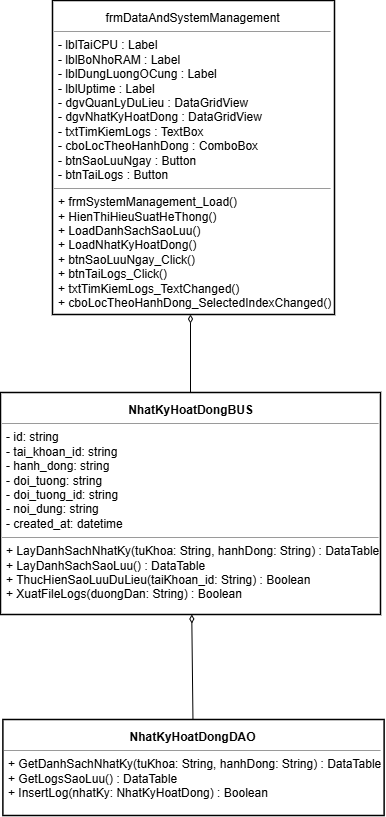

The diagram above was exported from draw.io. Its source (the exported page's mxGraphModel, read from the mxfile embedded in the PNG):
<mxGraphModel dx="1599" dy="1251" grid="0" gridSize="10" guides="1" tooltips="1" connect="1" arrows="1" fold="1" page="0" pageScale="1" pageWidth="850" pageHeight="1100" math="0" shadow="0">
  <root>
    <mxCell id="0" />
    <mxCell id="1" parent="0" />
    <mxCell id="9OMoCYRk7QKG3N31mE7E-10" parent="1" style="whiteSpace=wrap;html=1;align=left;verticalAlign=top;strokeColor=#000000;strokeWidth=1.5;fillColor=#ffffff;" value="&lt;p style=&quot;margin:0px;margin-top:4px;text-align:center;&quot;&gt;frmDataAndSystemManagement&lt;/p&gt;&lt;hr size=&quot;1&quot;&gt;&lt;p style=&quot;margin:0px;margin-left:4px;&quot;&gt;- lblTaiCPU : Label&lt;/p&gt;&lt;p style=&quot;margin:0px;margin-left:4px;&quot;&gt;- lblBoNhoRAM : Label&lt;/p&gt;&lt;p style=&quot;margin:0px;margin-left:4px;&quot;&gt;- lblDungLuongOCung : Label&lt;/p&gt;&lt;p style=&quot;margin:0px;margin-left:4px;&quot;&gt;- lblUptime : Label&lt;/p&gt;&lt;p style=&quot;margin:0px;margin-left:4px;&quot;&gt;- dgvQuanLyDuLieu : DataGridView&lt;/p&gt;&lt;p style=&quot;margin:0px;margin-left:4px;&quot;&gt;- dgvNhatKyHoatDong : DataGridView&lt;/p&gt;&lt;p style=&quot;margin:0px;margin-left:4px;&quot;&gt;- txtTimKiemLogs : TextBox&lt;/p&gt;&lt;p style=&quot;margin:0px;margin-left:4px;&quot;&gt;- cboLocTheoHanhDong : ComboBox&lt;/p&gt;&lt;p style=&quot;margin:0px;margin-left:4px;&quot;&gt;- btnSaoLuuNgay : Button&lt;/p&gt;&lt;p style=&quot;margin:0px;margin-left:4px;&quot;&gt;- btnTaiLogs : Button&lt;/p&gt;&lt;hr size=&quot;1&quot;&gt;&lt;p style=&quot;margin:0px;margin-left:4px;&quot;&gt;+ frmSystemManagement_Load()&lt;/p&gt;&lt;p style=&quot;margin:0px;margin-left:4px;&quot;&gt;+ HienThiHieuSuatHeThong()&lt;/p&gt;&lt;p style=&quot;margin:0px;margin-left:4px;&quot;&gt;+ LoadDanhSachSaoLuu()&lt;/p&gt;&lt;p style=&quot;margin:0px;margin-left:4px;&quot;&gt;+ LoadNhatKyHoatDong()&lt;/p&gt;&lt;p style=&quot;margin:0px;margin-left:4px;&quot;&gt;+ btnSaoLuuNgay_Click()&lt;/p&gt;&lt;p style=&quot;margin:0px;margin-left:4px;&quot;&gt;+ btnTaiLogs_Click()&lt;/p&gt;&lt;p style=&quot;margin:0px;margin-left:4px;&quot;&gt;+ txtTimKiemLogs_TextChanged()&lt;/p&gt;&lt;p style=&quot;margin:0px;margin-left:4px;&quot;&gt;+ cboLocTheoHanhDong_SelectedIndexChanged()&lt;/p&gt;" vertex="1">
      <mxGeometry height="314" width="282" x="295" y="-360" as="geometry" />
    </mxCell>
    <mxCell id="9OMoCYRk7QKG3N31mE7E-11" parent="1" style="whiteSpace=wrap;html=1;align=left;verticalAlign=top;strokeColor=#000000;strokeWidth=1.5;fillColor=#ffffff;" value="&lt;p style=&quot;margin:0px;margin-top:4px;text-align:center;&quot;&gt;&lt;b&gt;NhatKyHoatDongDAO&lt;/b&gt;&lt;/p&gt;&lt;hr size=&quot;1&quot;&gt;&lt;p style=&quot;margin:0px;margin-left:4px;&quot;&gt;+ GetDanhSachNhatKy(tuKhoa: String, hanhDong: String) : DataTable&lt;/p&gt;&lt;p style=&quot;margin:0px;margin-left:4px;&quot;&gt;+ GetLogsSaoLuu() : DataTable&lt;/p&gt;&lt;p style=&quot;margin:0px;margin-left:4px;&quot;&gt;+ InsertLog(nhatKy: NhatKyHoatDong) : Boolean&lt;/p&gt;" vertex="1">
      <mxGeometry height="96" width="381.25" x="245.38" y="359" as="geometry" />
    </mxCell>
    <mxCell id="9OMoCYRk7QKG3N31mE7E-12" edge="1" parent="1" source="9OMoCYRk7QKG3N31mE7E-11" style="endArrow=diamondThin;html=1;rounded=0;endFill=0;" target="9OMoCYRk7QKG3N31mE7E-13" value="">
      <mxGeometry height="50" relative="1" width="50" as="geometry">
        <mxPoint x="79" y="243" as="sourcePoint" />
        <mxPoint x="157" y="130" as="targetPoint" />
      </mxGeometry>
    </mxCell>
    <mxCell id="9OMoCYRk7QKG3N31mE7E-13" parent="1" style="whiteSpace=wrap;html=1;align=left;verticalAlign=top;strokeColor=#000000;strokeWidth=1.5;fillColor=#ffffff;" value="&lt;p style=&quot;margin:0px;margin-top:4px;text-align:center;&quot;&gt;&lt;b&gt;NhatKyHoatDongBUS&lt;/b&gt;&lt;/p&gt;&lt;hr size=&quot;1&quot;&gt;&lt;p style=&quot;margin:0px;margin-left:4px;&quot;&gt;- id: string&lt;/p&gt;&lt;p style=&quot;margin:0px;margin-left:4px;&quot;&gt;- tai_khoan_id: string&lt;/p&gt;&lt;p style=&quot;margin:0px;margin-left:4px;&quot;&gt;- hanh_dong: string&lt;/p&gt;&lt;p style=&quot;margin:0px;margin-left:4px;&quot;&gt;- doi_tuong: string&lt;/p&gt;&lt;p style=&quot;margin:0px;margin-left:4px;&quot;&gt;- doi_tuong_id: string&lt;/p&gt;&lt;p style=&quot;margin:0px;margin-left:4px;&quot;&gt;- noi_dung: string&lt;/p&gt;&lt;p style=&quot;margin:0px;margin-left:4px;&quot;&gt;- created_at: datetime&lt;/p&gt;&lt;hr size=&quot;1&quot;&gt;&lt;p style=&quot;margin:0px;margin-left:4px;&quot;&gt;+ LayDanhSachNhatKy(tuKhoa: String, hanhDong: String) : DataTable&lt;/p&gt;&lt;p style=&quot;margin:0px;margin-left:4px;&quot;&gt;+ LayDanhSachSaoLuu() : DataTable&lt;/p&gt;&lt;p style=&quot;margin:0px;margin-left:4px;&quot;&gt;+ ThucHienSaoLuuDuLieu(taiKhoan_id: String) : Boolean&lt;/p&gt;&lt;p style=&quot;margin:0px;margin-left:4px;&quot;&gt;+ XuatFileLogs(duongDan: String) : Boolean&lt;/p&gt;" vertex="1">
      <mxGeometry height="222" width="380" x="243" y="32" as="geometry" />
    </mxCell>
    <mxCell id="9OMoCYRk7QKG3N31mE7E-14" edge="1" parent="1" source="9OMoCYRk7QKG3N31mE7E-13" style="endArrow=diamondThin;html=1;rounded=0;endFill=0;edgeStyle=orthogonalEdgeStyle;" target="9OMoCYRk7QKG3N31mE7E-10" value="">
      <mxGeometry height="50" relative="1" width="50" as="geometry">
        <Array as="points">
          <mxPoint x="411" y="-103" />
          <mxPoint x="411" y="-103" />
        </Array>
        <mxPoint x="489" y="-62" as="sourcePoint" />
        <mxPoint x="489" y="-153" as="targetPoint" />
      </mxGeometry>
    </mxCell>
  </root>
</mxGraphModel>